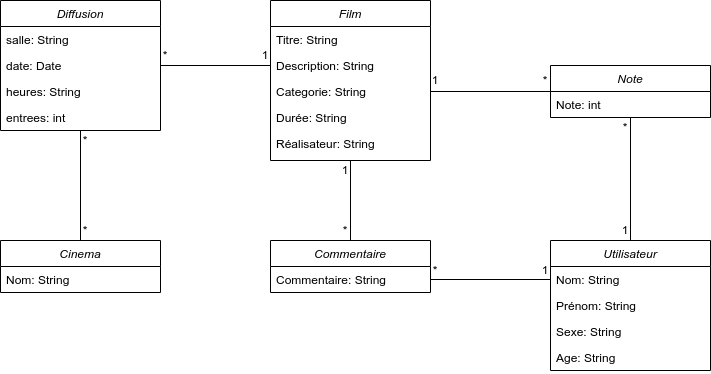

The diagram above was exported from draw.io. Its source (the exported page's mxGraphModel, read from the mxfile embedded in the PNG):
<mxGraphModel dx="1662" dy="772" grid="1" gridSize="10" guides="1" tooltips="1" connect="1" arrows="1" fold="1" page="1" pageScale="1" pageWidth="827" pageHeight="1169" math="0" shadow="0">
  <root>
    <mxCell id="WIyWlLk6GJQsqaUBKTNV-0" />
    <mxCell id="WIyWlLk6GJQsqaUBKTNV-1" parent="WIyWlLk6GJQsqaUBKTNV-0" />
    <mxCell id="zkfFHV4jXpPFQw0GAbJ--0" value="Film" style="swimlane;fontStyle=2;align=center;verticalAlign=top;childLayout=stackLayout;horizontal=1;startSize=26;horizontalStack=0;resizeParent=1;resizeLast=0;collapsible=1;marginBottom=0;rounded=0;shadow=0;strokeWidth=1;" parent="WIyWlLk6GJQsqaUBKTNV-1" vertex="1">
      <mxGeometry x="280" y="120" width="160" height="160" as="geometry">
        <mxRectangle x="230" y="140" width="160" height="26" as="alternateBounds" />
      </mxGeometry>
    </mxCell>
    <mxCell id="zkfFHV4jXpPFQw0GAbJ--1" value="Titre: String" style="text;align=left;verticalAlign=top;spacingLeft=4;spacingRight=4;overflow=hidden;rotatable=0;points=[[0,0.5],[1,0.5]];portConstraint=eastwest;" parent="zkfFHV4jXpPFQw0GAbJ--0" vertex="1">
      <mxGeometry y="26" width="160" height="26" as="geometry" />
    </mxCell>
    <mxCell id="zkfFHV4jXpPFQw0GAbJ--2" value="Description: String" style="text;align=left;verticalAlign=top;spacingLeft=4;spacingRight=4;overflow=hidden;rotatable=0;points=[[0,0.5],[1,0.5]];portConstraint=eastwest;rounded=0;shadow=0;html=0;" parent="zkfFHV4jXpPFQw0GAbJ--0" vertex="1">
      <mxGeometry y="52" width="160" height="26" as="geometry" />
    </mxCell>
    <mxCell id="zkfFHV4jXpPFQw0GAbJ--3" value="Categorie: String" style="text;align=left;verticalAlign=top;spacingLeft=4;spacingRight=4;overflow=hidden;rotatable=0;points=[[0,0.5],[1,0.5]];portConstraint=eastwest;rounded=0;shadow=0;html=0;" parent="zkfFHV4jXpPFQw0GAbJ--0" vertex="1">
      <mxGeometry y="78" width="160" height="26" as="geometry" />
    </mxCell>
    <mxCell id="LoXBDt_lCiqRbzq7yeuk-1" value="Durée: String" style="text;align=left;verticalAlign=top;spacingLeft=4;spacingRight=4;overflow=hidden;rotatable=0;points=[[0,0.5],[1,0.5]];portConstraint=eastwest;rounded=0;shadow=0;html=0;" parent="zkfFHV4jXpPFQw0GAbJ--0" vertex="1">
      <mxGeometry y="104" width="160" height="26" as="geometry" />
    </mxCell>
    <mxCell id="LoXBDt_lCiqRbzq7yeuk-2" value="Réalisateur: String" style="text;align=left;verticalAlign=top;spacingLeft=4;spacingRight=4;overflow=hidden;rotatable=0;points=[[0,0.5],[1,0.5]];portConstraint=eastwest;rounded=0;shadow=0;html=0;" parent="zkfFHV4jXpPFQw0GAbJ--0" vertex="1">
      <mxGeometry y="130" width="160" height="26" as="geometry" />
    </mxCell>
    <mxCell id="LoXBDt_lCiqRbzq7yeuk-3" value="Diffusion" style="swimlane;fontStyle=2;align=center;verticalAlign=top;childLayout=stackLayout;horizontal=1;startSize=26;horizontalStack=0;resizeParent=1;resizeLast=0;collapsible=1;marginBottom=0;rounded=0;shadow=0;strokeWidth=1;" parent="WIyWlLk6GJQsqaUBKTNV-1" vertex="1">
      <mxGeometry x="10" y="120" width="160" height="130" as="geometry">
        <mxRectangle x="230" y="140" width="160" height="26" as="alternateBounds" />
      </mxGeometry>
    </mxCell>
    <mxCell id="LoXBDt_lCiqRbzq7yeuk-10" value="salle: String" style="text;align=left;verticalAlign=top;spacingLeft=4;spacingRight=4;overflow=hidden;rotatable=0;points=[[0,0.5],[1,0.5]];portConstraint=eastwest;" parent="LoXBDt_lCiqRbzq7yeuk-3" vertex="1">
      <mxGeometry y="26" width="160" height="26" as="geometry" />
    </mxCell>
    <mxCell id="LoXBDt_lCiqRbzq7yeuk-11" value="date: Date" style="text;align=left;verticalAlign=top;spacingLeft=4;spacingRight=4;overflow=hidden;rotatable=0;points=[[0,0.5],[1,0.5]];portConstraint=eastwest;" parent="LoXBDt_lCiqRbzq7yeuk-3" vertex="1">
      <mxGeometry y="52" width="160" height="26" as="geometry" />
    </mxCell>
    <mxCell id="LoXBDt_lCiqRbzq7yeuk-12" value="heures: String" style="text;align=left;verticalAlign=top;spacingLeft=4;spacingRight=4;overflow=hidden;rotatable=0;points=[[0,0.5],[1,0.5]];portConstraint=eastwest;" parent="LoXBDt_lCiqRbzq7yeuk-3" vertex="1">
      <mxGeometry y="78" width="160" height="26" as="geometry" />
    </mxCell>
    <mxCell id="LoXBDt_lCiqRbzq7yeuk-13" value="entrees: int" style="text;align=left;verticalAlign=top;spacingLeft=4;spacingRight=4;overflow=hidden;rotatable=0;points=[[0,0.5],[1,0.5]];portConstraint=eastwest;" parent="LoXBDt_lCiqRbzq7yeuk-3" vertex="1">
      <mxGeometry y="104" width="160" height="26" as="geometry" />
    </mxCell>
    <mxCell id="LoXBDt_lCiqRbzq7yeuk-14" value="Cinema" style="swimlane;fontStyle=2;align=center;verticalAlign=top;childLayout=stackLayout;horizontal=1;startSize=26;horizontalStack=0;resizeParent=1;resizeLast=0;collapsible=1;marginBottom=0;rounded=0;shadow=0;strokeWidth=1;" parent="WIyWlLk6GJQsqaUBKTNV-1" vertex="1">
      <mxGeometry x="10" y="360" width="160" height="52" as="geometry">
        <mxRectangle x="230" y="140" width="160" height="26" as="alternateBounds" />
      </mxGeometry>
    </mxCell>
    <mxCell id="LoXBDt_lCiqRbzq7yeuk-19" value="Nom: String" style="text;align=left;verticalAlign=top;spacingLeft=4;spacingRight=4;overflow=hidden;rotatable=0;points=[[0,0.5],[1,0.5]];portConstraint=eastwest;" parent="LoXBDt_lCiqRbzq7yeuk-14" vertex="1">
      <mxGeometry y="26" width="160" height="26" as="geometry" />
    </mxCell>
    <mxCell id="LoXBDt_lCiqRbzq7yeuk-20" value="Utilisateur" style="swimlane;fontStyle=2;align=center;verticalAlign=top;childLayout=stackLayout;horizontal=1;startSize=26;horizontalStack=0;resizeParent=1;resizeLast=0;collapsible=1;marginBottom=0;rounded=0;shadow=0;strokeWidth=1;" parent="WIyWlLk6GJQsqaUBKTNV-1" vertex="1">
      <mxGeometry x="560" y="360" width="160" height="130" as="geometry">
        <mxRectangle x="230" y="140" width="160" height="26" as="alternateBounds" />
      </mxGeometry>
    </mxCell>
    <mxCell id="LoXBDt_lCiqRbzq7yeuk-21" value="Nom: String" style="text;align=left;verticalAlign=top;spacingLeft=4;spacingRight=4;overflow=hidden;rotatable=0;points=[[0,0.5],[1,0.5]];portConstraint=eastwest;" parent="LoXBDt_lCiqRbzq7yeuk-20" vertex="1">
      <mxGeometry y="26" width="160" height="26" as="geometry" />
    </mxCell>
    <mxCell id="LoXBDt_lCiqRbzq7yeuk-24" value="Prénom: String" style="text;align=left;verticalAlign=top;spacingLeft=4;spacingRight=4;overflow=hidden;rotatable=0;points=[[0,0.5],[1,0.5]];portConstraint=eastwest;" parent="LoXBDt_lCiqRbzq7yeuk-20" vertex="1">
      <mxGeometry y="52" width="160" height="26" as="geometry" />
    </mxCell>
    <mxCell id="LoXBDt_lCiqRbzq7yeuk-22" value="Sexe: String" style="text;align=left;verticalAlign=top;spacingLeft=4;spacingRight=4;overflow=hidden;rotatable=0;points=[[0,0.5],[1,0.5]];portConstraint=eastwest;" parent="LoXBDt_lCiqRbzq7yeuk-20" vertex="1">
      <mxGeometry y="78" width="160" height="26" as="geometry" />
    </mxCell>
    <mxCell id="LoXBDt_lCiqRbzq7yeuk-23" value="Age: String" style="text;align=left;verticalAlign=top;spacingLeft=4;spacingRight=4;overflow=hidden;rotatable=0;points=[[0,0.5],[1,0.5]];portConstraint=eastwest;" parent="LoXBDt_lCiqRbzq7yeuk-20" vertex="1">
      <mxGeometry y="104" width="160" height="26" as="geometry" />
    </mxCell>
    <mxCell id="LoXBDt_lCiqRbzq7yeuk-25" value="Note" style="swimlane;fontStyle=2;align=center;verticalAlign=top;childLayout=stackLayout;horizontal=1;startSize=26;horizontalStack=0;resizeParent=1;resizeLast=0;collapsible=1;marginBottom=0;rounded=0;shadow=0;strokeWidth=1;" parent="WIyWlLk6GJQsqaUBKTNV-1" vertex="1">
      <mxGeometry x="560" y="185" width="160" height="52" as="geometry">
        <mxRectangle x="230" y="140" width="160" height="26" as="alternateBounds" />
      </mxGeometry>
    </mxCell>
    <mxCell id="LoXBDt_lCiqRbzq7yeuk-27" value="Note: int" style="text;align=left;verticalAlign=top;spacingLeft=4;spacingRight=4;overflow=hidden;rotatable=0;points=[[0,0.5],[1,0.5]];portConstraint=eastwest;" parent="LoXBDt_lCiqRbzq7yeuk-25" vertex="1">
      <mxGeometry y="26" width="160" height="26" as="geometry" />
    </mxCell>
    <mxCell id="LoXBDt_lCiqRbzq7yeuk-30" value="Commentaire" style="swimlane;fontStyle=2;align=center;verticalAlign=top;childLayout=stackLayout;horizontal=1;startSize=26;horizontalStack=0;resizeParent=1;resizeLast=0;collapsible=1;marginBottom=0;rounded=0;shadow=0;strokeWidth=1;" parent="WIyWlLk6GJQsqaUBKTNV-1" vertex="1">
      <mxGeometry x="280" y="360" width="160" height="52" as="geometry">
        <mxRectangle x="230" y="140" width="160" height="26" as="alternateBounds" />
      </mxGeometry>
    </mxCell>
    <mxCell id="LoXBDt_lCiqRbzq7yeuk-31" value="Commentaire: String" style="text;align=left;verticalAlign=top;spacingLeft=4;spacingRight=4;overflow=hidden;rotatable=0;points=[[0,0.5],[1,0.5]];portConstraint=eastwest;" parent="LoXBDt_lCiqRbzq7yeuk-30" vertex="1">
      <mxGeometry y="26" width="160" height="26" as="geometry" />
    </mxCell>
    <mxCell id="LoXBDt_lCiqRbzq7yeuk-32" value="" style="endArrow=none;html=1;rounded=0;exitX=1;exitY=0.5;exitDx=0;exitDy=0;entryX=0;entryY=0.5;entryDx=0;entryDy=0;" parent="WIyWlLk6GJQsqaUBKTNV-1" source="LoXBDt_lCiqRbzq7yeuk-11" target="zkfFHV4jXpPFQw0GAbJ--2" edge="1">
      <mxGeometry width="50" height="50" relative="1" as="geometry">
        <mxPoint x="360" y="440" as="sourcePoint" />
        <mxPoint x="410" y="390" as="targetPoint" />
      </mxGeometry>
    </mxCell>
    <mxCell id="LoXBDt_lCiqRbzq7yeuk-39" value="" style="endArrow=none;html=1;rounded=0;exitX=0.5;exitY=0;exitDx=0;exitDy=0;" parent="WIyWlLk6GJQsqaUBKTNV-1" source="LoXBDt_lCiqRbzq7yeuk-14" target="LoXBDt_lCiqRbzq7yeuk-13" edge="1">
      <mxGeometry width="50" height="50" relative="1" as="geometry">
        <mxPoint x="120" y="440" as="sourcePoint" />
        <mxPoint x="170" y="390" as="targetPoint" />
      </mxGeometry>
    </mxCell>
    <mxCell id="LoXBDt_lCiqRbzq7yeuk-40" value="" style="endArrow=none;html=1;rounded=0;exitX=0.5;exitY=0;exitDx=0;exitDy=0;entryX=0.5;entryY=1;entryDx=0;entryDy=0;" parent="WIyWlLk6GJQsqaUBKTNV-1" source="LoXBDt_lCiqRbzq7yeuk-30" target="zkfFHV4jXpPFQw0GAbJ--0" edge="1">
      <mxGeometry width="50" height="50" relative="1" as="geometry">
        <mxPoint x="120" y="440" as="sourcePoint" />
        <mxPoint x="170" y="390" as="targetPoint" />
      </mxGeometry>
    </mxCell>
    <mxCell id="LoXBDt_lCiqRbzq7yeuk-41" value="" style="endArrow=none;html=1;rounded=0;exitX=0;exitY=0.5;exitDx=0;exitDy=0;entryX=1;entryY=0.5;entryDx=0;entryDy=0;" parent="WIyWlLk6GJQsqaUBKTNV-1" source="LoXBDt_lCiqRbzq7yeuk-25" target="zkfFHV4jXpPFQw0GAbJ--3" edge="1">
      <mxGeometry width="50" height="50" relative="1" as="geometry">
        <mxPoint x="290" y="440" as="sourcePoint" />
        <mxPoint x="340" y="390" as="targetPoint" />
      </mxGeometry>
    </mxCell>
    <mxCell id="LoXBDt_lCiqRbzq7yeuk-42" value="" style="endArrow=none;html=1;rounded=0;exitX=0.5;exitY=0;exitDx=0;exitDy=0;" parent="WIyWlLk6GJQsqaUBKTNV-1" source="LoXBDt_lCiqRbzq7yeuk-20" target="LoXBDt_lCiqRbzq7yeuk-27" edge="1">
      <mxGeometry width="50" height="50" relative="1" as="geometry">
        <mxPoint x="290" y="440" as="sourcePoint" />
        <mxPoint x="580" y="310" as="targetPoint" />
      </mxGeometry>
    </mxCell>
    <mxCell id="LoXBDt_lCiqRbzq7yeuk-43" value="" style="endArrow=none;html=1;rounded=0;exitX=0;exitY=0.5;exitDx=0;exitDy=0;entryX=1;entryY=0.5;entryDx=0;entryDy=0;" parent="WIyWlLk6GJQsqaUBKTNV-1" source="LoXBDt_lCiqRbzq7yeuk-21" target="LoXBDt_lCiqRbzq7yeuk-31" edge="1">
      <mxGeometry width="50" height="50" relative="1" as="geometry">
        <mxPoint x="300" y="440" as="sourcePoint" />
        <mxPoint x="350" y="390" as="targetPoint" />
      </mxGeometry>
    </mxCell>
    <mxCell id="LoXBDt_lCiqRbzq7yeuk-44" value="*" style="text;html=1;strokeColor=none;fillColor=none;align=center;verticalAlign=middle;whiteSpace=wrap;rounded=0;" parent="WIyWlLk6GJQsqaUBKTNV-1" vertex="1">
      <mxGeometry x="90" y="340" width="10" height="20" as="geometry" />
    </mxCell>
    <mxCell id="A9fZ8vujrdKu1N2vcjP5-0" value="*" style="text;html=1;strokeColor=none;fillColor=none;align=center;verticalAlign=middle;whiteSpace=wrap;rounded=0;" vertex="1" parent="WIyWlLk6GJQsqaUBKTNV-1">
      <mxGeometry x="90" y="250" width="10" height="20" as="geometry" />
    </mxCell>
    <mxCell id="A9fZ8vujrdKu1N2vcjP5-1" value="*" style="text;html=1;strokeColor=none;fillColor=none;align=center;verticalAlign=middle;whiteSpace=wrap;rounded=0;" vertex="1" parent="WIyWlLk6GJQsqaUBKTNV-1">
      <mxGeometry x="170" y="165" width="10" height="20" as="geometry" />
    </mxCell>
    <mxCell id="A9fZ8vujrdKu1N2vcjP5-2" value="1" style="text;html=1;strokeColor=none;fillColor=none;align=center;verticalAlign=middle;whiteSpace=wrap;rounded=0;" vertex="1" parent="WIyWlLk6GJQsqaUBKTNV-1">
      <mxGeometry x="270" y="165" width="10" height="20" as="geometry" />
    </mxCell>
    <mxCell id="A9fZ8vujrdKu1N2vcjP5-3" value="1" style="text;html=1;strokeColor=none;fillColor=none;align=center;verticalAlign=middle;whiteSpace=wrap;rounded=0;" vertex="1" parent="WIyWlLk6GJQsqaUBKTNV-1">
      <mxGeometry x="350" y="280" width="10" height="20" as="geometry" />
    </mxCell>
    <mxCell id="A9fZ8vujrdKu1N2vcjP5-4" value="1" style="text;html=1;strokeColor=none;fillColor=none;align=center;verticalAlign=middle;whiteSpace=wrap;rounded=0;" vertex="1" parent="WIyWlLk6GJQsqaUBKTNV-1">
      <mxGeometry x="440" y="190" width="10" height="20" as="geometry" />
    </mxCell>
    <mxCell id="A9fZ8vujrdKu1N2vcjP5-5" value="*" style="text;html=1;strokeColor=none;fillColor=none;align=center;verticalAlign=middle;whiteSpace=wrap;rounded=0;" vertex="1" parent="WIyWlLk6GJQsqaUBKTNV-1">
      <mxGeometry x="550" y="190" width="10" height="20" as="geometry" />
    </mxCell>
    <mxCell id="A9fZ8vujrdKu1N2vcjP5-6" value="*" style="text;html=1;strokeColor=none;fillColor=none;align=center;verticalAlign=middle;whiteSpace=wrap;rounded=0;" vertex="1" parent="WIyWlLk6GJQsqaUBKTNV-1">
      <mxGeometry x="350" y="340" width="10" height="20" as="geometry" />
    </mxCell>
    <mxCell id="A9fZ8vujrdKu1N2vcjP5-7" value="*" style="text;html=1;strokeColor=none;fillColor=none;align=center;verticalAlign=middle;whiteSpace=wrap;rounded=0;" vertex="1" parent="WIyWlLk6GJQsqaUBKTNV-1">
      <mxGeometry x="440" y="380" width="10" height="20" as="geometry" />
    </mxCell>
    <mxCell id="A9fZ8vujrdKu1N2vcjP5-8" value="1" style="text;html=1;strokeColor=none;fillColor=none;align=center;verticalAlign=middle;whiteSpace=wrap;rounded=0;" vertex="1" parent="WIyWlLk6GJQsqaUBKTNV-1">
      <mxGeometry x="550" y="380" width="10" height="20" as="geometry" />
    </mxCell>
    <mxCell id="A9fZ8vujrdKu1N2vcjP5-9" value="1" style="text;html=1;strokeColor=none;fillColor=none;align=center;verticalAlign=middle;whiteSpace=wrap;rounded=0;" vertex="1" parent="WIyWlLk6GJQsqaUBKTNV-1">
      <mxGeometry x="630" y="340" width="10" height="20" as="geometry" />
    </mxCell>
    <mxCell id="A9fZ8vujrdKu1N2vcjP5-10" value="*" style="text;html=1;strokeColor=none;fillColor=none;align=center;verticalAlign=middle;whiteSpace=wrap;rounded=0;" vertex="1" parent="WIyWlLk6GJQsqaUBKTNV-1">
      <mxGeometry x="630" y="237" width="10" height="20" as="geometry" />
    </mxCell>
  </root>
</mxGraphModel>